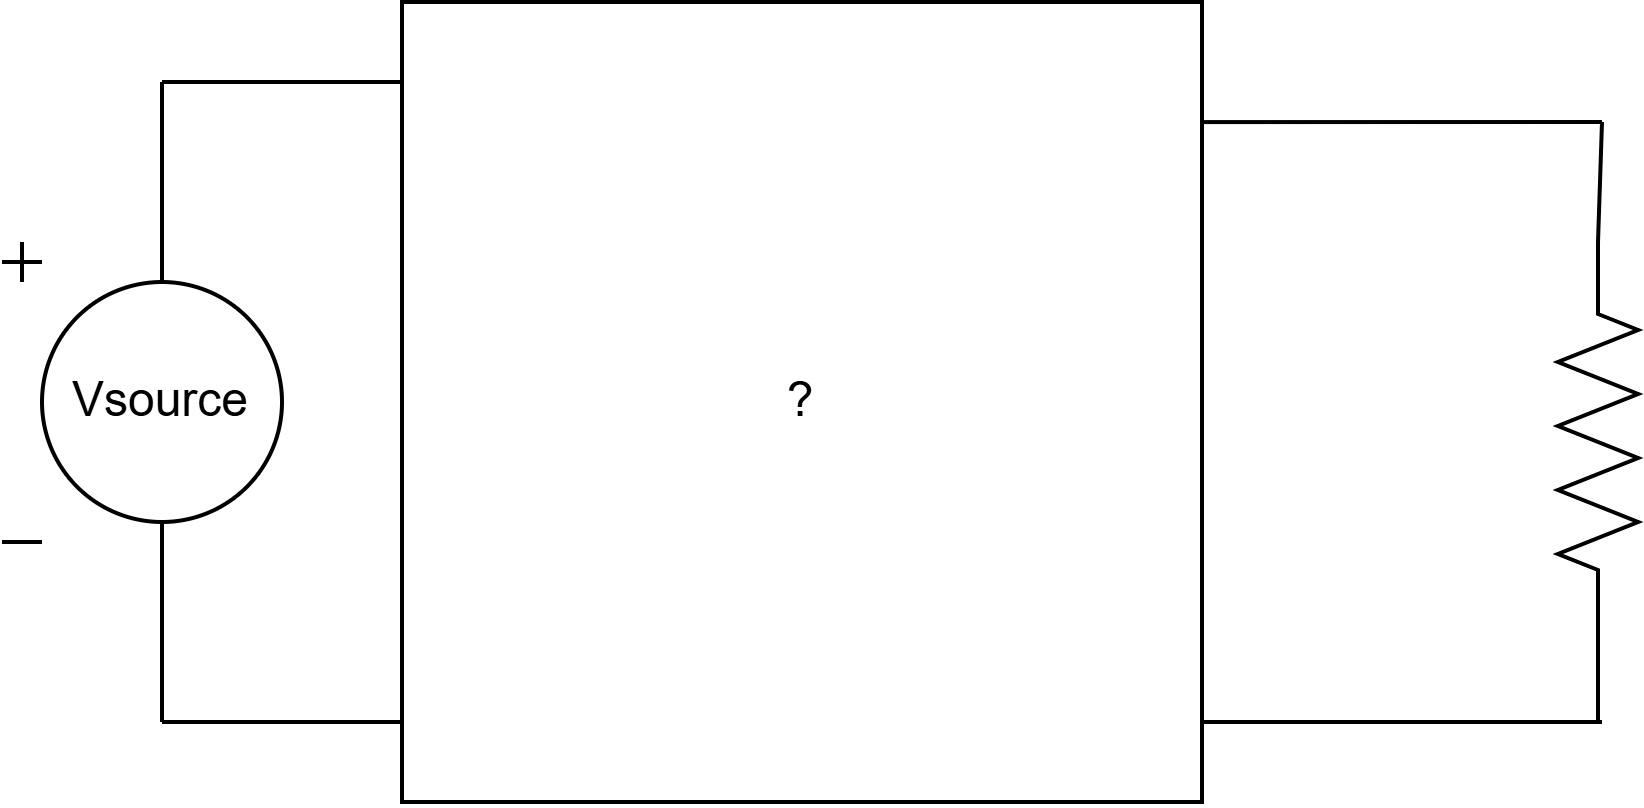

The diagram above was exported from draw.io. Its source (the exported page's mxGraphModel, read from the mxfile embedded in the PNG):
<mxGraphModel dx="603" dy="593" grid="1" gridSize="10" guides="1" tooltips="1" connect="1" arrows="1" fold="1" page="1" pageScale="1" pageWidth="900" pageHeight="500" math="0" shadow="0">
  <root>
    <mxCell id="0" />
    <mxCell id="1" parent="0" />
    <mxCell id="PIAgZqOV8ChacvGcZEhO-1" parent="1" style="pointerEvents=1;verticalLabelPosition=bottom;shadow=0;dashed=0;align=center;html=1;verticalAlign=top;shape=mxgraph.electrical.signal_sources.dc_source_1;" value="" vertex="1">
      <mxGeometry height="75" width="70" x="160" y="200" as="geometry" />
    </mxCell>
    <mxCell id="PIAgZqOV8ChacvGcZEhO-3" edge="1" parent="1" style="endArrow=none;html=1;rounded=0;" value="">
      <mxGeometry height="50" relative="1" width="50" as="geometry">
        <mxPoint x="200" y="210" as="sourcePoint" />
        <mxPoint x="200" y="160" as="targetPoint" />
      </mxGeometry>
    </mxCell>
    <mxCell id="PIAgZqOV8ChacvGcZEhO-4" edge="1" parent="1" style="endArrow=none;html=1;rounded=0;" value="">
      <mxGeometry height="50" relative="1" width="50" as="geometry">
        <mxPoint x="200" y="320" as="sourcePoint" />
        <mxPoint x="200" y="270" as="targetPoint" />
      </mxGeometry>
    </mxCell>
    <mxCell id="PIAgZqOV8ChacvGcZEhO-6" edge="1" parent="1" style="endArrow=none;html=1;rounded=0;" value="">
      <mxGeometry height="50" relative="1" width="50" as="geometry">
        <mxPoint x="200" y="160" as="sourcePoint" />
        <mxPoint x="260" y="160" as="targetPoint" />
      </mxGeometry>
    </mxCell>
    <mxCell id="PIAgZqOV8ChacvGcZEhO-8" edge="1" parent="1" style="endArrow=none;html=1;rounded=0;" value="">
      <mxGeometry height="50" relative="1" width="50" as="geometry">
        <mxPoint x="200" y="320" as="sourcePoint" />
        <mxPoint x="260" y="320" as="targetPoint" />
      </mxGeometry>
    </mxCell>
    <mxCell id="PIAgZqOV8ChacvGcZEhO-11" parent="1" style="pointerEvents=1;verticalLabelPosition=bottom;shadow=0;dashed=0;align=center;html=1;verticalAlign=top;shape=mxgraph.electrical.resistors.resistor_2;direction=south;" value="" vertex="1">
      <mxGeometry height="100" width="20" x="549" y="200" as="geometry" />
    </mxCell>
    <mxCell id="PIAgZqOV8ChacvGcZEhO-13" edge="1" parent="1" style="endArrow=none;html=1;rounded=0;" value="">
      <mxGeometry height="50" relative="1" width="50" as="geometry">
        <mxPoint x="260" y="320" as="sourcePoint" />
        <mxPoint x="560" y="320" as="targetPoint" />
      </mxGeometry>
    </mxCell>
    <mxCell id="PIAgZqOV8ChacvGcZEhO-15" edge="1" parent="1" style="endArrow=none;html=1;rounded=0;entryX=1;entryY=0.6446;entryDx=0;entryDy=0;entryPerimeter=0;" value="">
      <mxGeometry height="50" relative="1" width="50" as="geometry">
        <mxPoint x="560" y="170" as="sourcePoint" />
        <mxPoint x="460" y="170.0244" as="targetPoint" />
      </mxGeometry>
    </mxCell>
    <mxCell id="PIAgZqOV8ChacvGcZEhO-18" edge="1" parent="1" source="PIAgZqOV8ChacvGcZEhO-11" style="endArrow=none;html=1;rounded=0;exitX=0;exitY=0.5;exitDx=0;exitDy=0;exitPerimeter=0;" value="">
      <mxGeometry height="50" relative="1" width="50" as="geometry">
        <mxPoint x="610" y="210" as="sourcePoint" />
        <mxPoint x="560" y="170" as="targetPoint" />
      </mxGeometry>
    </mxCell>
    <mxCell id="PIAgZqOV8ChacvGcZEhO-19" edge="1" parent="1" style="endArrow=none;html=1;rounded=0;entryX=1;entryY=0.5;entryDx=0;entryDy=0;entryPerimeter=0;" target="PIAgZqOV8ChacvGcZEhO-11" value="">
      <mxGeometry height="50" relative="1" width="50" as="geometry">
        <mxPoint x="559" y="320" as="sourcePoint" />
        <mxPoint x="600" y="190" as="targetPoint" />
      </mxGeometry>
    </mxCell>
    <mxCell id="PIAgZqOV8ChacvGcZEhO-20" parent="1" style="text;html=1;whiteSpace=wrap;strokeColor=none;fillColor=none;align=center;verticalAlign=middle;rounded=0;" value="Vsource" vertex="1">
      <mxGeometry height="30" width="60" x="170" y="224.5" as="geometry" />
    </mxCell>
    <mxCell id="HArxTaWjMyGir9E1oAFe-1" parent="1" style="whiteSpace=wrap;html=1;aspect=fixed;" value="?" vertex="1">
      <mxGeometry height="200" width="200" x="260" y="140" as="geometry" />
    </mxCell>
  </root>
</mxGraphModel>